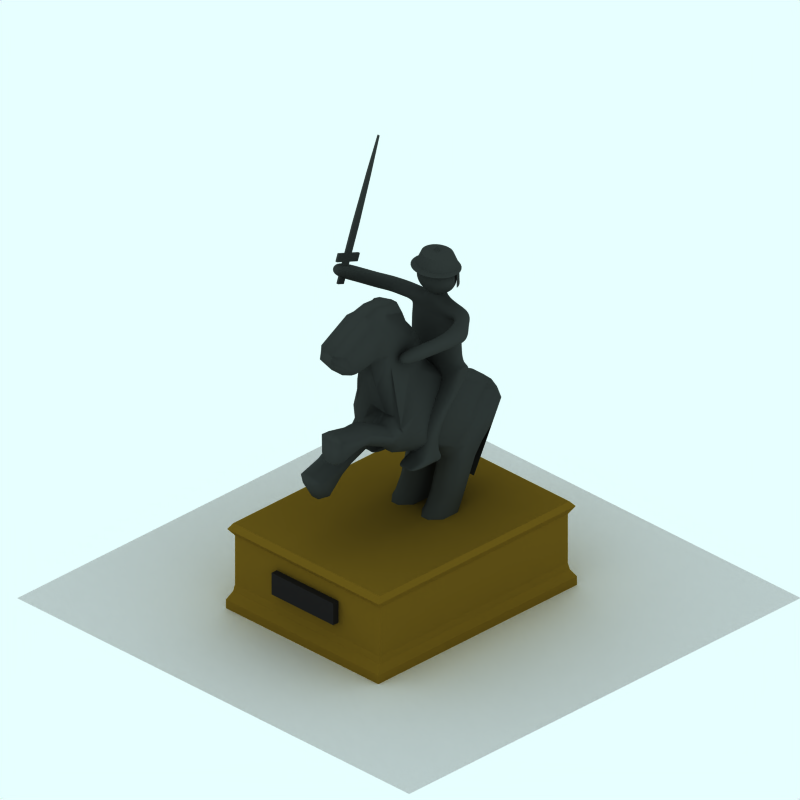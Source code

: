 # Source: horse-monument.blend  (saved by Blender 2.48.1; exported with 4.5.12 LTS)
import bpy
from mathutils import Matrix  # noqa: F401  (used for matrix-valued properties, if any)

bpy.ops.wm.read_factory_settings(use_empty=True)
scene = bpy.context.scene
scene.name = 'Scene'

# ---- collections
col_collection_1 = bpy.data.collections.new('Collection 1'); scene.collection.children.link(col_collection_1)
col_collection_2 = bpy.data.collections.new('Collection 2'); scene.collection.children.link(col_collection_2)
col_collection_2.hide_render = True
col_collection_2.hide_viewport = True
col_collection_3 = bpy.data.collections.new('Collection 3'); scene.collection.children.link(col_collection_3)

# ---- materials (node trees are filled in below, after node groups)
mat_maincolour1_001 = bpy.data.materials.new('MainColour1.001')
mat_maincolour1_001.alpha_threshold = 0.0
mat_maincolour1_001.preview_render_type = 'CUBE'
mat_maincolour1_001.diffuse_color = (0.2011, 0.2173, 0.2106, 1.0)
mat_maincolour1_001.specular_color = (1.0, 0.9999, 0.9999)
mat_maincolour1_001.roughness = 0.5
mat_maincolour1_001.line_color = (0.0, 0.0, 0.0, 1.0)
mat_material_004 = bpy.data.materials.new('Material.004')
mat_material_004.alpha_threshold = 0.0
mat_material_004.diffuse_color = (0.1249, 0.1217, 0.1217, 1.0)
mat_material_004.roughness = 0.5
mat_material_004.line_color = (0.0, 0.0, 0.0, 1.0)
mat_material = bpy.data.materials.new('Material')
mat_material.alpha_threshold = 0.0
mat_material.diffuse_color = (0.4307, 0.3313, 0.09209, 1.0)
mat_material.roughness = 0.5
mat_material.line_color = (0.0, 0.0, 0.0, 1.0)
mat_pavement = bpy.data.materials.new('Pavement')
mat_pavement.alpha_threshold = 0.0
mat_pavement.preview_render_type = 'CUBE'
mat_pavement.diffuse_color = (0.8111, 0.8031, 0.8031, 1.0)
mat_pavement.specular_color = (1.0, 0.9999, 0.9999)
mat_pavement.roughness = 0.5
mat_pavement.line_color = (0.0, 0.0, 0.0, 1.0)

# ---- material node trees

# ---- world
world_world = bpy.data.worlds.new('World'); scene.world = world_world
world_world.color = (0.9059, 1.0, 1.0)
world_world.use_sun_shadow = False
world_world.sun_shadow_jitter_overblur = 0.0
world_world.cycles.sampling_method = 'MANUAL'
world_world.cycles.sample_map_resolution = 256

# ---- cameras
cam_camera_001 = bpy.data.cameras.new('Camera.001')
cam_camera_001.type = 'ORTHO'
cam_camera_001.passepartout_alpha = 0.2
cam_camera_001.clip_end = 100.0
cam_camera_001.lens = 35.0
cam_camera_001.ortho_scale = 12.0
cam_camera_001.display_size = 5.91
cam_camera_001.show_passepartout = False
cam_camera_001.show_safe_areas = True
cam_camera_001.dof.focus_distance = 0.0
cam_camera_001.dof.aperture_fstop = 128.0

# ---- lights
light_lamp = bpy.data.lights.new('Lamp', 'SPOT')
light_lamp.transmission_factor = 0.0
light_lamp.energy = 8.0
light_lamp.shadow_buffer_clip_start = 0.5
light_lamp.shadow_soft_size = 1.0
light_lamp.shadow_maximum_resolution = 0.006
light_lamp.use_absolute_resolution = True
light_lamp.cycles.use_multiple_importance_sampling = False

# ---- meshes
me_cylinder = bpy.data.meshes.new('Cylinder')
me_cylinder.from_pydata([(0.211, 0.2452, 1.434), (0.2482, 0.2, 1.434), (0.2757, 0.1484, 1.434), (0.2927, 0.09241, 1.434), (0.2985, 0.03419, 1.434), (0.2927, -0.02404, 1.434), (0.2757, -0.08003, 1.434), (0.2482, -0.1316, 1.434), (0.211, -0.1769, 1.434), (0.1658, -0.214, 1.434), (0.1142, -0.2416, 1.434), (0.05823, -0.2585, 1.434), (-9.733e-08, -0.2643, 1.434), (-0.05823, -0.2585, 1.434), (-0.1142, -0.2416, 1.434), (-0.1658, -0.214, 1.434), (-0.211, -0.1769, 1.434), (-0.2482, -0.1316, 1.434), (-0.2757, -0.08003, 1.434), (-0.2927, -0.02404, 1.434), (-0.2985, 0.03419, 1.434), (-0.2927, 0.09241, 1.434), (-0.2757, 0.1484, 1.434), (-0.2482, 0.2, 1.434), (-0.211, 0.2452, 1.434), (-0.1658, 0.2824, 1.434), (-0.1142, 0.3099, 1.434), (-0.05823, 0.3269, 1.434), (4.791e-07, 0.3327, 1.434), (0.05823, 0.3269, 1.434), (0.1142, 0.3099, 1.434), (0.1658, 0.2824, 1.434), (0.159, 0.1932, 1.62), (0.187, 0.1591, 1.62), (0.2078, 0.1203, 1.62), (0.2206, 0.07807, 1.62), (0.2249, 0.03418, 1.62), (0.2206, -0.009696, 1.62), (0.2078, -0.05189, 1.62), (0.187, -0.09078, 1.62), (0.159, -0.1249, 1.62), (0.125, -0.1528, 1.62), (0.08607, -0.1736, 1.62), (0.04388, -0.1864, 1.62), (1.134e-07, -0.1907, 1.62), (-0.04388, -0.1864, 1.62), (-0.08607, -0.1736, 1.62), (-0.125, -0.1528, 1.62), (-0.159, -0.1249, 1.62), (-0.187, -0.09078, 1.62), (-0.2078, -0.05189, 1.62), (-0.2206, -0.009696, 1.62), (-0.2249, 0.03418, 1.62), (-0.2206, 0.07806, 1.62), (-0.2078, 0.1203, 1.62), (-0.187, 0.1591, 1.62), (-0.159, 0.1932, 1.62), (-0.125, 0.2212, 1.62), (-0.08608, 0.242, 1.62), (-0.04388, 0.2548, 1.62), (-1.733e-06, 0.2591, 1.62), (0.04388, 0.2548, 1.62), (0.08607, 0.242, 1.62), (0.125, 0.2212, 1.62), (0.211, 0.2537, 1.118), (0.2482, 0.2085, 1.118), (0.2757, 0.1569, 1.118), (0.2927, 0.1009, 1.118), (-0.2927, 0.1009, 1.118), (-0.2757, 0.1569, 1.118), (-0.2482, 0.2085, 1.118), (-0.211, 0.2537, 1.118), (-0.1658, 0.2908, 1.118), (-0.1142, 0.3184, 1.118), (-0.05823, 0.3354, 1.118), (4.791e-07, 0.3411, 1.118), (0.05823, 0.3354, 1.118), (0.1142, 0.3184, 1.118), (0.1658, 0.2908, 1.118), (0.0007892, 0.001873, 1.402), (0.1965, 0.2948, 1.402), (0.1356, 0.3273, 1.402), (0.06952, 0.3474, 1.402), (0.0007898, 0.3542, 1.402), (-0.06794, 0.3474, 1.402), (-0.134, 0.3273, 1.402), (-0.1949, 0.2948, 1.402), (-0.2483, 0.251, 1.402), (-0.2921, 0.1976, 1.402), (-0.3247, 0.1367, 1.402), (-0.3447, 0.0706, 1.402), (-0.3515, 0.001874, 1.402), (-0.3447, -0.06685, 1.402), (-0.3247, -0.1329, 1.402), (-0.2921, -0.1938, 1.402), (-0.2483, -0.2472, 1.402), (-0.1949, -0.291, 1.402), (-0.134, -0.3236, 1.402), (-0.06794, -0.3436, 1.402), (0.0007891, -0.3504, 1.402), (0.06952, -0.3436, 1.402), (0.1356, -0.3236, 1.402), (0.1965, -0.291, 1.402), (0.2499, -0.2472, 1.402), (0.2937, -0.1938, 1.402), (0.3263, -0.1329, 1.402), (0.3463, -0.06685, 1.402), (0.3531, 0.001873, 1.402), (0.3463, 0.0706, 1.402), (0.3263, 0.1367, 1.402), (0.2937, 0.1976, 1.402), (0.2499, 0.251, 1.402), (0.01778, 0.06789, 1.66), (0.01112, 0.07145, 1.66), (0.003888, 0.07364, 1.66), (-0.003627, 0.07438, 1.66), (-0.01114, 0.07364, 1.66), (-0.01837, 0.07145, 1.66), (-0.02503, 0.06789, 1.66), (-0.03087, 0.0631, 1.66), (-0.03566, 0.05726, 1.66), (-0.03922, 0.0506, 1.66), (-0.04141, 0.04338, 1.66), (-0.04215, 0.03586, 1.66), (-0.04141, 0.02834, 1.66), (-0.03922, 0.02112, 1.66), (-0.03566, 0.01446, 1.66), (-0.03087, 0.00862, 1.66), (-0.02503, 0.003829, 1.66), (-0.01837, 0.0002693, 1.66), (-0.01114, -0.001923, 1.66), (-0.003627, -0.002663, 1.66), (0.003889, -0.001923, 1.66), (0.01112, 0.0002694, 1.66), (0.01778, 0.003829, 1.66), (0.02361, 0.00862, 1.66), (0.0284, 0.01446, 1.66), (0.03196, 0.02112, 1.66), (0.03416, 0.02834, 1.66), (0.0349, 0.03586, 1.66), (0.03416, 0.04338, 1.66), (0.03196, 0.0506, 1.66), (0.0284, 0.05726, 1.66), (0.02361, 0.0631, 1.66), (0.0002543, 0.04066, 1.736), (0.001047, 0.03969, 1.736), (0.001636, 0.03859, 1.736), (0.001999, 0.03739, 1.736), (0.002121, 0.03615, 1.736), (0.001999, 0.03491, 1.736), (0.001636, 0.03371, 1.736), (0.001047, 0.03261, 1.736), (0.0002543, 0.03164, 1.736), (-0.0007115, 0.03085, 1.736), (-0.001813, 0.03026, 1.736), (-0.003009, 0.0299, 1.736), (-0.004252, 0.02978, 1.736), (-0.005496, 0.0299, 1.736), (-0.006691, 0.03026, 1.736), (-0.007793, 0.03085, 1.736), (-0.008759, 0.03164, 1.736), (-0.009552, 0.03261, 1.736), (-0.01014, 0.03371, 1.736), (-0.0105, 0.03491, 1.736), (-0.01063, 0.03615, 1.736), (-0.0105, 0.03739, 1.736), (-0.01014, 0.03859, 1.736), (-0.009552, 0.03969, 1.736), (-0.008759, 0.04066, 1.736), (-0.007793, 0.04145, 1.736), (-0.006691, 0.04204, 1.736), (-0.005496, 0.0424, 1.736), (-0.004252, 0.04252, 1.736), (-0.003009, 0.0424, 1.736), (-0.001813, 0.04204, 1.736), (-0.0007116, 0.04145, 1.736), (-0.004252, 0.03615, 1.736)], [], [(0, 32, 33, 1), (1, 33, 34, 2), (2, 34, 35, 3), (3, 35, 36, 4), (4, 36, 37, 5), (5, 37, 38, 6), (6, 38, 39, 7), (7, 39, 40, 8), (8, 40, 41, 9), (9, 41, 42, 10), (10, 42, 43, 11), (11, 43, 44, 12), (12, 44, 45, 13), (13, 45, 46, 14), (14, 46, 47, 15), (15, 47, 48, 16), (16, 48, 49, 17), (17, 49, 50, 18), (18, 50, 51, 19), (19, 51, 52, 20), (20, 52, 53, 21), (21, 53, 54, 22), (22, 54, 55, 23), (23, 55, 56, 24), (24, 56, 57, 25), (25, 57, 58, 26), (26, 58, 59, 27), (27, 59, 60, 28), (28, 60, 61, 29), (29, 61, 62, 30), (30, 62, 63, 31), (32, 0, 31, 63), (0, 1, 65, 64), (1, 2, 66, 65), (2, 3, 67, 66), (21, 22, 69, 68), (22, 23, 70, 69), (23, 24, 71, 70), (24, 25, 72, 71), (25, 26, 73, 72), (26, 27, 74, 73), (27, 28, 75, 74), (28, 29, 76, 75), (29, 30, 77, 76), (30, 31, 78, 77), (31, 0, 64, 78), (31, 0, 111, 80), (30, 31, 80, 81), (29, 30, 81, 82), (28, 29, 82, 83), (27, 28, 83, 84), (26, 27, 84, 85), (25, 26, 85, 86), (24, 25, 86, 87), (23, 24, 87, 88), (22, 23, 88, 89), (21, 22, 89, 90), (20, 21, 90, 91), (19, 20, 91, 92), (18, 19, 92, 93), (17, 18, 93, 94), (16, 17, 94, 95), (15, 16, 95, 96), (14, 15, 96, 97), (13, 14, 97, 98), (12, 13, 98, 99), (11, 12, 99, 100), (10, 11, 100, 101), (9, 10, 101, 102), (8, 9, 102, 103), (7, 8, 103, 104), (6, 7, 104, 105), (5, 6, 105, 106), (4, 5, 106, 107), (3, 4, 107, 108), (2, 3, 108, 109), (1, 2, 109, 110), (0, 1, 110, 111), (79, 111, 110), (79, 110, 109), (79, 109, 108), (79, 108, 107), (79, 107, 106), (79, 106, 105), (79, 105, 104), (79, 104, 103), (79, 103, 102), (79, 102, 101), (79, 101, 100), (79, 100, 99), (79, 99, 98), (79, 98, 97), (79, 97, 96), (79, 96, 95), (79, 95, 94), (79, 94, 93), (79, 93, 92), (79, 92, 91), (79, 91, 90), (79, 90, 89), (79, 89, 88), (79, 88, 87), (79, 87, 86), (79, 86, 85), (79, 85, 84), (79, 84, 83), (79, 83, 82), (79, 82, 81), (79, 81, 80), (80, 111, 79), (32, 63, 112, 143), (63, 62, 113, 112), (62, 61, 114, 113), (61, 60, 115, 114), (60, 59, 116, 115), (59, 58, 117, 116), (58, 57, 118, 117), (57, 56, 119, 118), (56, 55, 120, 119), (55, 54, 121, 120), (54, 53, 122, 121), (53, 52, 123, 122), (52, 51, 124, 123), (51, 50, 125, 124), (50, 49, 126, 125), (49, 48, 127, 126), (48, 47, 128, 127), (47, 46, 129, 128), (46, 45, 130, 129), (45, 44, 131, 130), (44, 43, 132, 131), (43, 42, 133, 132), (42, 41, 134, 133), (41, 40, 135, 134), (40, 39, 136, 135), (39, 38, 137, 136), (38, 37, 138, 137), (37, 36, 139, 138), (36, 35, 140, 139), (35, 34, 141, 140), (34, 33, 142, 141), (33, 32, 143, 142), (142, 143, 144, 145), (141, 142, 145, 146), (140, 141, 146, 147), (139, 140, 147, 148), (138, 139, 148, 149), (137, 138, 149, 150), (136, 137, 150, 151), (135, 136, 151, 152), (134, 135, 152, 153), (133, 134, 153, 154), (132, 133, 154, 155), (131, 132, 155, 156), (130, 131, 156, 157), (129, 130, 157, 158), (128, 129, 158, 159), (127, 128, 159, 160), (126, 127, 160, 161), (125, 126, 161, 162), (124, 125, 162, 163), (123, 124, 163, 164), (122, 123, 164, 165), (121, 122, 165, 166), (120, 121, 166, 167), (119, 120, 167, 168), (118, 119, 168, 169), (117, 118, 169, 170), (116, 117, 170, 171), (115, 116, 171, 172), (114, 115, 172, 173), (113, 114, 173, 174), (112, 113, 174, 175), (143, 112, 175, 144), (176, 145, 144), (176, 146, 145), (176, 147, 146), (176, 148, 147), (176, 149, 148), (176, 150, 149), (176, 151, 150), (176, 152, 151), (176, 153, 152), (176, 154, 153), (176, 155, 154), (176, 156, 155), (176, 157, 156), (176, 158, 157), (176, 159, 158), (176, 160, 159), (176, 161, 160), (176, 162, 161), (176, 163, 162), (176, 164, 163), (176, 165, 164), (176, 166, 165), (176, 167, 166), (176, 168, 167), (176, 169, 168), (176, 170, 169), (176, 171, 170), (176, 172, 171), (176, 173, 172), (176, 174, 173), (176, 175, 174), (176, 144, 175)])
me_cylinder.materials.append(mat_maincolour1_001)
me_cylinder.use_remesh_preserve_volume = False
me_cylinder.use_remesh_preserve_attributes = False
me_cylinder.use_mirror_vertex_groups = False
me_cylinder.update()
me_cube_001 = bpy.data.meshes.new('Cube.001')
me_cube_001.from_pydata([(0.03676, 0.1427, 3.382), (0.03676, -0.1427, 3.382), (-0.03676, -0.1427, 3.382), (-0.03676, 0.1427, 3.382), (0.03676, 0.08604, 4.308), (0.03676, -0.08604, 4.308), (-0.03676, -0.08604, 4.308), (-0.03676, 0.08604, 4.308), (-0.03676, 0.0113, 5.01), (-0.03676, -0.0113, 5.01), (0.03676, -0.0113, 5.01), (0.03676, 0.0113, 5.01), (-0.03676, 0.1427, 2.874), (-0.03676, -0.1427, 2.874), (0.03676, -0.1427, 2.874), (0.03676, 0.1427, 2.874), (0.03676, 0.1427, 2.725), (0.03676, -0.1427, 2.725), (-0.03676, -0.1427, 2.725), (-0.03676, 0.1427, 2.725), (-0.03676, 0.1427, 2.321), (-0.03676, -0.1427, 2.321), (0.03676, -0.1427, 2.321), (0.03676, 0.1427, 2.321), (-0.03676, 0.5489, 2.725), (0.03676, 0.5489, 2.725), (0.03676, 0.5489, 2.874), (-0.03676, 0.5489, 2.874), (-0.03676, -0.4812, 2.725), (0.03676, -0.4812, 2.725), (0.03676, -0.4812, 2.874), (-0.03676, -0.4812, 2.874)], [], [(0, 4, 5, 1), (1, 5, 6, 2), (2, 6, 7, 3), (4, 0, 3, 7), (4, 7, 8, 11), (7, 6, 9, 8), (6, 5, 10, 9), (5, 4, 11, 10), (11, 8, 9, 10), (2, 3, 12, 13), (3, 0, 15, 12), (0, 1, 14, 15), (1, 2, 13, 14), (15, 14, 17, 16), (13, 12, 19, 18), (18, 19, 20, 21), (19, 16, 23, 20), (16, 17, 22, 23), (17, 18, 21, 22), (23, 22, 21, 20), (19, 12, 27, 24), (16, 19, 24, 25), (15, 16, 25, 26), (12, 15, 26, 27), (27, 26, 25, 24), (17, 14, 30, 29), (18, 17, 29, 28), (13, 18, 28, 31), (14, 13, 31, 30), (30, 31, 28, 29)])
me_cube_001.materials.append(mat_maincolour1_001)
me_cube_001.use_remesh_preserve_volume = False
me_cube_001.use_remesh_preserve_attributes = False
me_cube_001.use_mirror_vertex_groups = False
me_cube_001.update()
me_cube_004 = bpy.data.meshes.new('Cube.004')
me_cube_004.from_pydata([(0.6538, 0.1863, 2.053), (0.6538, -0.1863, 2.053), (-0.6538, -0.1863, 2.053), (-0.6538, 0.1863, 2.053), (0.6538, 0.1863, 2.426), (0.6538, -0.1863, 2.426), (-0.6538, -0.1863, 2.426), (-0.6538, 0.1863, 2.426)], [], [(0, 1, 2, 3), (4, 7, 6, 5), (0, 4, 5, 1), (1, 5, 6, 2), (2, 6, 7, 3), (4, 0, 3, 7)])
me_cube_004.materials.append(mat_material_004)
me_cube_004.use_remesh_preserve_volume = False
me_cube_004.use_remesh_preserve_attributes = False
me_cube_004.use_mirror_vertex_groups = False
me_cube_004.update()
me_cube_003 = bpy.data.meshes.new('Cube.003')
me_cube_003.from_pydata([(-2.058, 1.0, -1.615), (-2.058, -1.0, -1.615), (2.155, -1.0, -1.615), (2.155, 1.0, -1.615), (-2.058, 1.0, 1.615), (-2.058, -1.0, 1.615), (2.155, -1.0, 1.615), (2.155, 1.0, 1.615), (2.065, -1.956, 1.555), (-1.967, -1.956, 1.555), (2.065, -1.956, -1.555), (-1.967, -1.956, -1.555), (-1.942, -2.753, -1.538), (2.039, -2.753, -1.538), (-1.942, -2.753, 1.538), (2.039, -2.753, 1.538), (2.039, -8.73, 1.538), (-1.942, -8.73, 1.538), (2.039, -8.73, -1.538), (-1.942, -8.73, -1.538), (-2.042, -9.606, -1.604), (2.139, -9.606, -1.604), (-2.042, -9.606, 1.604), (2.139, -9.606, 1.604), (2.062, -10.24, 1.553), (-1.964, -10.24, 1.553), (2.062, -10.24, -1.553), (-1.964, -10.24, -1.553)], [], [(0, 1, 2, 3), (4, 7, 6, 5), (0, 4, 5, 1), (2, 6, 7, 3), (4, 0, 3, 7), (6, 2, 10, 8), (1, 5, 9, 11), (5, 6, 8, 9), (2, 1, 11, 10), (10, 11, 12, 13), (9, 8, 15, 14), (11, 9, 14, 12), (8, 10, 13, 15), (15, 13, 18, 16), (12, 14, 17, 19), (14, 15, 16, 17), (13, 12, 19, 18), (18, 19, 20, 21), (17, 16, 23, 22), (19, 17, 22, 20), (16, 18, 21, 23), (23, 21, 26, 24), (20, 22, 25, 27), (22, 23, 24, 25), (21, 20, 27, 26), (27, 25, 24, 26)])
me_cube_003.materials.append(mat_material)
me_cube_003.use_remesh_preserve_volume = False
me_cube_003.use_remesh_preserve_attributes = False
me_cube_003.use_mirror_vertex_groups = False
me_cube_003.update()
me_plane = bpy.data.meshes.new('Plane')
me_plane.from_pydata([(4.25, 4.06, 0.0), (4.25, -4.25, 0.0), (-4.06, -4.25, 0.0), (-4.06, 4.06, 0.0), (1.48, -4.25, 0.0), (-1.29, -4.25, 0.0), (4.25, 1.29, 0.0), (4.25, -1.48, 0.0), (1.48, 4.06, 0.0), (-1.29, 4.06, 0.0), (-4.06, -1.48, 0.0), (-4.06, 2.149, 0.0), (-2.052, 2.149, 0.0), (-3.486, 2.149, 0.0), (-2.052, -2.484, 0.0), (-3.486, -2.484, 0.0)], [], [(9, 3, 11, 13), (8, 9, 13, 12), (0, 8, 12, 6), (13, 11, 10, 15), (6, 12, 14, 7), (15, 10, 2, 5), (14, 15, 5, 4), (7, 14, 4, 1), (12, 13, 15, 14)])
me_plane.materials.append(mat_pavement)
me_plane.use_remesh_preserve_volume = False
me_plane.use_remesh_preserve_attributes = False
me_plane.use_mirror_vertex_groups = False
me_plane.update()
me_cube_005 = bpy.data.meshes.new('Cube.005')
me_cube_005.from_pydata([(-3.329, 1.373, 0.06463), (-3.329, 1.373, -0.0508), (-3.535, 1.035, -0.0508), (-3.535, 1.035, 0.06463), (-3.511, 0.9667, 0.06463), (-3.511, 0.9667, -0.0508), (-3.336, 0.9033, -0.0508), (-3.336, 0.9033, 0.06463), (-3.152, 1.425, 0.1056), (-2.798, 1.302, 0.1376), (-2.817, 1.396, 0.03035), (-3.038, 1.48, 0.1551), (-2.798, 1.302, -0.1238), (-3.152, 1.425, -0.09172), (-3.038, 1.48, -0.1413), (-2.817, 1.396, -0.01652), (-3.248, 1.446, -0.0508), (-3.248, 1.446, 0.06463), (-3.095, 1.517, 0.06463), (-3.095, 1.517, -0.0508), (-2.989, 1.522, -0.02079), (-2.989, 1.522, 0.03462), (-2.932, 1.501, 0.006915), (-3.117, 1.095, -0.1283), (-3.455, 1.057, -0.1283), (-3.294, 1.321, -0.1283), (-2.867, 1.204, -0.1283), (-2.995, 1.126, -0.1283), (-3.131, 1.3, -0.1283), (-3.262, 0.9635, -0.1283), (-3.289, 0.947, -0.1283), (-3.317, 0.9571, -0.1283), (-3.117, 1.095, 0.1421), (-3.294, 1.321, 0.1421), (-3.455, 1.057, 0.1421), (-3.289, 0.947, 0.1421), (-3.262, 0.9635, 0.1421), (-3.317, 0.9571, 0.1421), (-2.867, 1.204, 0.1421), (-3.131, 1.3, 0.1421), (-2.995, 1.126, 0.1421), (-3.058, 1.02, 0.06463), (-3.234, 0.9135, 0.06463), (-3.234, 0.9135, -0.0508), (-3.058, 1.02, -0.0508), (-2.768, 1.231, 0.1524), (-2.916, 1.045, 0.1435), (-2.695, 0.6237, 0.2587), (-2.561, 0.9678, 0.1459), (-2.916, 1.045, -0.1297), (-2.768, 1.231, -0.1386), (-2.561, 0.9678, -0.1321), (-2.695, 0.6237, -0.2449), (-2.328, 1.099, -0.0508), (-2.328, 1.099, 0.06463), (-1.743, 1.099, 0.06463), (-1.743, 1.099, -0.0508), (-1.657, 1.022, 0.1595), (-1.888, 0.5812, 0.2588), (-1.735, 0.6455, 0.2668), (-1.55, 0.9677, 0.1492), (-1.888, 0.5812, -0.245), (-1.657, 1.022, -0.1456), (-1.55, 0.9677, -0.1354), (-1.735, 0.6455, -0.253), (-1.634, 1.074, -0.0508), (-1.634, 1.074, 0.06463), (-1.537, 1.025, 0.06463), (-1.537, 1.025, -0.0508), (-1.912, 0.4587, -0.2634), (-1.764, 0.5205, -0.2634), (-1.73, 0.1566, -0.2634), (-1.844, 0.1566, -0.2634), (-1.764, 0.5205, 0.2772), (-1.912, 0.4587, 0.2772), (-1.844, 0.1566, 0.2772), (-1.73, 0.1566, 0.2772), (-1.727, 0.04195, 0.2772), (-1.844, 0.04195, 0.2772), (-1.906, -0.1434, 0.2772), (-1.665, -0.1434, 0.2772), (-1.844, 0.04195, -0.2634), (-1.727, 0.04195, -0.2634), (-1.665, -0.1434, -0.2634), (-1.906, -0.1434, -0.2634), (-1.497, 0.9431, -0.04001), (-1.497, 0.9431, 0.05384), (-1.674, 0.6554, 0.1831), (-1.674, 0.6554, 0.1402), (-1.555, 0.7507, 0.1574), (-1.674, 0.6554, -0.1264), (-1.674, 0.6554, -0.1693), (-1.555, 0.7507, -0.1435), (-1.7, 0.5437, -0.186), (-1.7, 0.5437, -0.1156), (-1.672, 0.1548, -0.1156), (-1.672, 0.1548, -0.186), (-1.7, 0.5437, 0.1294), (-1.7, 0.5437, 0.1998), (-1.672, 0.1548, 0.1998), (-1.672, 0.1548, 0.1294), (-1.968, 0.4449, 0.1998), (-1.968, 0.4449, 0.1294), (-1.904, 0.1536, 0.1294), (-1.904, 0.1536, 0.1998), (-1.968, 0.4449, -0.1156), (-1.968, 0.4449, -0.186), (-1.904, 0.1536, -0.186), (-1.904, 0.1536, -0.1156), (-1.904, 0.04489, 0.1998), (-1.904, 0.04489, 0.1294), (-1.968, -0.1464, 0.1294), (-1.968, -0.1464, 0.1998), (-1.904, 0.04489, -0.1156), (-1.904, 0.04489, -0.186), (-1.968, -0.1464, -0.186), (-1.968, -0.1464, -0.1156), (-1.668, 0.04489, -0.186), (-1.668, 0.04489, -0.1156), (-1.604, -0.1464, -0.1156), (-1.604, -0.1464, -0.186), (-1.668, 0.04489, 0.1294), (-1.668, 0.04489, 0.1998), (-1.604, -0.1464, 0.1998), (-1.604, -0.1464, 0.1294), (-1.928, -0.2007, 0.1998), (-1.928, -0.2007, 0.1294), (-1.643, -0.2007, 0.1294), (-1.643, -0.2007, 0.1998), (-1.928, -0.2007, -0.1156), (-1.928, -0.2007, -0.186), (-1.643, -0.2007, -0.186), (-1.643, -0.2007, -0.1156), (-1.912, 0.4587, -0.03814), (-1.844, 0.1566, -0.03814), (-1.73, 0.1566, -0.03814), (-1.764, 0.5205, -0.03814), (-1.912, 0.4587, 0.05197), (-1.764, 0.5205, 0.05197), (-1.73, 0.1566, 0.05197), (-1.844, 0.1566, 0.05197), (-1.906, -0.1434, -0.03814), (-1.665, -0.1434, -0.03814), (-1.727, 0.04195, -0.03814), (-1.844, 0.04195, -0.03814), (-1.906, -0.1434, 0.05197), (-1.844, 0.04195, 0.05197), (-1.727, 0.04195, 0.05197), (-1.665, -0.1434, 0.05197), (-2.479, 1.198, 0.006915), (-2.433, 1.131, 0.05315), (-2.433, 1.131, -0.03932), (-2.745, 1.334, -0.085), (-2.755, 1.355, -0.07123), (-2.694, 1.314, -0.085), (-2.745, 1.334, 0.09883), (-2.694, 1.314, 0.09883), (-2.755, 1.355, 0.08506), (-2.817, 0.713, 0.006915), (-2.956, 0.9005, 0.05794), (-2.956, 0.9005, -0.04411), (-2.716, 0.5481, -0.1752), (-2.716, 0.5481, -0.1268), (-2.803, 0.6905, -0.1455), (-2.728, 0.6896, 0.1406), (-2.728, 0.6896, 0.189), (-2.803, 0.6905, 0.1594), (-2.428, 0.6538, -0.2336), (-2.328, 1.043, -0.1392), (-1.809, 1.043, -0.1392), (-2.024, 0.556, -0.2525), (-2.362, 0.556, -0.2525), (-1.885, 0.7787, -0.1902), (-2.543, 0.556, -0.2525), (-2.599, 0.556, -0.2525), (-2.443, 0.8203, -0.1821), (-2.428, 0.6538, 0.2474), (-1.809, 1.043, 0.153), (-2.328, 1.043, 0.153), (-2.662, 0.5926, 0.2663), (-2.634, 0.5439, 0.2663), (-2.443, 0.8203, 0.1959), (-2.362, 0.556, 0.2663), (-2.024, 0.556, 0.2663), (-1.885, 0.7787, 0.204), (-2.543, 0.4993, 0.006915), (-2.726, 0.5895, 0.006915), (-2.428, 0.4993, 0.006915), (-2.143, 0.4993, 0.006915), (-2.143, 0.4993, 0.1998), (-2.626, 0.4163, 0.1998), (-2.626, 0.4163, 0.1312), (-2.143, 0.4993, 0.1299), (-2.143, 0.4993, -0.116), (-2.428, 0.4993, -0.1174), (-2.428, 0.4993, -0.186), (-2.143, 0.4993, -0.186), (-2.499, 0.4435, -0.186), (-2.499, 0.4435, -0.1178), (-2.681, 0.1982, -0.1178), (-2.681, 0.1982, -0.186), (-2.71, 0.4493, 0.1317), (-2.71, 0.4493, 0.1998), (-2.969, 0.4298, 0.1998), (-2.969, 0.4298, 0.1317), (-2.768, 0.548, 0.05577), (-2.741, 0.4998, 0.05493), (-2.997, 0.4812, 0.05467), (-3.031, 0.541, 0.05603), (-2.558, 0.442, -0.0411), (-2.613, 0.442, -0.04194), (-2.791, 0.2632, -0.0422), (-2.731, 0.2287, -0.04084), (-2.741, 0.4998, 0.2772), (-2.768, 0.548, 0.2772), (-3.031, 0.541, 0.2772), (-2.997, 0.4812, 0.2772), (-2.613, 0.442, -0.2634), (-2.558, 0.442, -0.2634), (-2.731, 0.2287, -0.2634), (-2.791, 0.2632, -0.2634), (-2.673, 0.4435, -0.1201), (-2.673, 0.4435, -0.186), (-2.842, 0.2912, -0.186), (-2.842, 0.2912, -0.1201), (-2.797, 0.6, 0.1998), (-2.797, 0.6, 0.1339), (-3.062, 0.5909, 0.1339), (-3.062, 0.5909, 0.1998), (-3.158, 0.5351, 0.1998), (-3.158, 0.5351, 0.1339), (-3.344, 0.479, 0.1339), (-3.344, 0.479, 0.1998), (-2.898, 0.1945, -0.1201), (-2.898, 0.1945, -0.186), (-3.031, 0.05337, -0.186), (-3.031, 0.05337, -0.1201), (-2.848, 0.164, -0.2634), (-2.789, 0.1295, -0.2634), (-2.844, -0.05272, -0.2634), (-2.979, 0.02507, -0.2634), (-3.096, 0.4239, 0.2772), (-3.131, 0.4837, 0.2772), (-3.313, 0.4285, 0.2772), (-3.235, 0.2937, 0.2772), (-2.789, 0.1295, -0.04084), (-2.848, 0.164, -0.0422), (-2.979, 0.02507, -0.04194), (-2.844, -0.05272, -0.0411), (-3.131, 0.4837, 0.05603), (-3.096, 0.4239, 0.05467), (-3.235, 0.2937, 0.05493), (-3.313, 0.4285, 0.05577), (-3.065, 0.374, 0.1317), (-3.065, 0.374, 0.1998), (-3.207, 0.2417, 0.1998), (-3.207, 0.2417, 0.1317), (-2.737, 0.1015, -0.186), (-2.737, 0.1015, -0.1178), (-2.793, -0.08361, -0.1178), (-2.793, -0.08361, -0.186), (-3.277, 0.2522, 0.1998), (-3.37, 0.4127, 0.1998), (-3.37, 0.4127, 0.1335), (-3.277, 0.2522, 0.1321), (-2.86, -0.1098, -0.1183), (-3.02, -0.0171, -0.1197), (-3.02, -0.0171, -0.186), (-2.86, -0.1098, -0.186), (-3.218, 1.371, 0.1034), (-3.218, 1.371, -0.08953), (-2.803, 1.384, 0.006915), (-2.948, 0.8577, -0.09483), (-2.948, 0.8577, 0.1087), (-2.712, 0.6315, 0.2331), (-2.561, 1.067, 0.1245), (-2.561, 1.067, -0.1107), (-2.657, 0.5328, -0.2193), (-1.76, 0.999, 0.1343), (-1.76, 0.999, -0.1205), (-1.966, 0.513, 0.2385), (-1.966, 0.513, -0.2247), (-2.755, 0.5775, -0.05994), (-2.722, 0.7386, 0.07377), (-2.46, 0.5479, -0.2247), (-2.6, 0.4679, 0.2385), (-2.493, 0.4706, -0.05547), (-2.493, 0.4706, 0.0693), (-1.545, 0.3407, 0.1574), (-1.545, 0.3407, -0.1435), (-1.497, 0.3431, 0.05384), (-1.497, 0.3431, -0.04001)], [], [(0, 1, 2, 3), (4, 5, 6, 7), (8, 9, 10, 11), (12, 13, 14, 15), (16, 17, 18, 19), (20, 21, 22), (23, 24, 25), (26, 27, 28), (29, 30, 31), (32, 33, 34), (35, 36, 37), (38, 39, 40), (41, 42, 43, 44), (45, 46, 47, 48), (49, 50, 51, 52), (53, 54, 55, 56), (57, 58, 59, 60), (61, 62, 63, 64), (65, 66, 67, 68), (69, 70, 71, 72), (73, 74, 75, 76), (77, 78, 79, 80), (81, 82, 83, 84), (87, 88, 89), (90, 91, 92), (93, 94, 95, 96), (97, 98, 99, 100), (101, 102, 103, 104), (105, 106, 107, 108), (109, 110, 111, 112), (113, 114, 115, 116), (117, 118, 119, 120), (121, 122, 123, 124), (125, 126, 127, 128), (129, 130, 131, 132), (133, 134, 135, 136), (137, 138, 139, 140), (141, 142, 143, 144), (145, 146, 147, 148), (149, 150, 151), (152, 153, 154), (155, 156, 157), (158, 159, 160), (161, 162, 163), (164, 165, 166), (167, 168, 169), (170, 171, 172), (173, 174, 175), (176, 177, 178), (179, 180, 181), (182, 183, 184), (189, 190, 191, 192), (193, 194, 195, 196), (197, 198, 199, 200), (201, 202, 203, 204), (205, 206, 207, 208), (209, 210, 211, 212), (213, 214, 215, 216), (217, 218, 219, 220), (221, 222, 223, 224), (225, 226, 227, 228), (229, 230, 231, 232), (233, 234, 235, 236), (237, 238, 239, 240), (241, 242, 243, 244), (245, 246, 247, 248), (249, 250, 251, 252), (253, 254, 255, 256), (257, 258, 259, 260), (261, 262, 263, 264), (265, 266, 267, 268), (1, 0, 17, 16), (2, 1, 25, 24), (2, 5, 4, 3), (33, 0, 3, 34), (6, 5, 31, 30), (6, 43, 42, 7), (4, 7, 35, 37), (8, 39, 38, 9), (9, 155, 157, 10), (10, 22, 21, 11), (8, 11, 18, 17), (12, 26, 28, 13), (13, 16, 19, 14), (14, 20, 22, 15), (12, 15, 153, 152), (19, 18, 21, 20), (23, 29, 31, 24), (23, 25, 28, 27), (26, 50, 49, 27), (30, 29, 44, 43), (32, 40, 39, 33), (32, 34, 37, 36), (35, 42, 41, 36), (40, 46, 45, 38), (41, 44, 160, 159), (46, 166, 165, 47), (47, 179, 181, 48), (45, 48, 156, 155), (50, 152, 154, 51), (51, 175, 174, 52), (49, 52, 161, 163), (53, 151, 150, 54), (54, 178, 177, 55), (55, 66, 65, 56), (53, 56, 169, 168), (57, 184, 183, 58), (58, 74, 73, 59), (59, 87, 89, 60), (57, 60, 67, 66), (61, 170, 172, 62), (62, 65, 68, 63), (63, 92, 91, 64), (61, 64, 70, 69), (67, 86, 85, 68), (70, 93, 96, 71), (71, 82, 81, 72), (69, 72, 107, 106), (74, 101, 104, 75), (75, 78, 77, 76), (73, 76, 99, 98), (78, 109, 112, 79), (79, 125, 128, 80), (77, 80, 123, 122), (82, 117, 120, 83), (83, 131, 130, 84), (81, 84, 115, 114), (87, 98, 97, 88), (90, 94, 93, 91), (94, 136, 135, 95), (95, 118, 117, 96), (99, 122, 121, 100), (100, 139, 138, 97), (101, 189, 192, 102), (102, 137, 140, 103), (103, 110, 109, 104), (106, 105, 193, 196), (107, 114, 113, 108), (105, 108, 134, 133), (110, 146, 145, 111), (111, 126, 125, 112), (116, 115, 130, 129), (116, 141, 144, 113), (118, 143, 142, 119), (119, 132, 131, 120), (123, 128, 127, 124), (121, 124, 148, 147), (126, 145, 148, 127), (129, 132, 142, 141), (134, 144, 143, 135), (139, 147, 146, 140), (149, 157, 156, 150), (149, 151, 154, 153), (158, 164, 166, 159), (160, 163, 162, 158), (161, 222, 221, 162), (164, 226, 225, 165), (167, 173, 175, 168), (167, 169, 172, 171), (170, 196, 195, 171), (173, 218, 217, 174), (177, 176, 182, 184), (178, 181, 180, 176), (179, 214, 213, 180), (182, 190, 189, 183), (186, 210, 209, 185), (185, 206, 205, 186), (187, 194, 193, 188), (188, 192, 191, 187), (190, 202, 201, 191), (195, 194, 198, 197), (198, 209, 212, 199), (199, 258, 257, 200), (197, 200, 219, 218), (202, 213, 216, 203), (203, 254, 253, 204), (201, 204, 207, 206), (207, 250, 249, 208), (205, 208, 227, 226), (210, 221, 224, 211), (211, 246, 245, 212), (214, 225, 228, 215), (215, 242, 241, 216), (219, 238, 237, 220), (217, 220, 223, 222), (223, 234, 233, 224), (227, 230, 229, 228), (230, 249, 252, 231), (231, 263, 262, 232), (229, 232, 243, 242), (234, 237, 240, 235), (235, 267, 266, 236), (233, 236, 247, 246), (238, 257, 260, 239), (239, 268, 267, 240), (243, 262, 261, 244), (244, 255, 254, 241), (247, 266, 265, 248), (245, 248, 259, 258), (250, 253, 256, 251), (251, 264, 263, 252), (255, 261, 264, 256), (259, 265, 268, 260), (17, 0, 269), (269, 0, 33), (8, 269, 39), (8, 17, 269), (33, 39, 269), (16, 270, 1), (25, 1, 270), (13, 28, 270), (13, 270, 16), (28, 25, 270), (2, 24, 31, 5), (3, 4, 37, 34), (6, 30, 43), (7, 42, 35), (9, 38, 45, 155), (10, 157, 271), (22, 10, 271), (22, 271, 15), (15, 271, 153), (157, 149, 271), (153, 271, 149), (11, 21, 18), (12, 152, 50, 26), (14, 19, 20), (27, 49, 272), (160, 44, 272), (163, 272, 49), (160, 272, 163), (46, 40, 273), (159, 273, 41), (166, 46, 273), (159, 166, 273), (165, 274, 47), (179, 47, 274), (165, 225, 274), (179, 274, 214), (214, 274, 225), (181, 275, 48), (48, 275, 156), (54, 150, 275), (178, 54, 275), (156, 275, 150), (178, 275, 181), (51, 154, 276), (51, 276, 175), (53, 276, 151), (53, 168, 276), (154, 151, 276), (175, 276, 168), (52, 174, 277), (161, 52, 277), (161, 277, 222), (217, 277, 174), (217, 222, 277), (177, 278, 55), (55, 278, 66), (184, 57, 278), (57, 66, 278), (177, 184, 278), (56, 65, 279), (56, 279, 169), (62, 172, 279), (62, 279, 65), (172, 169, 279), (183, 280, 58), (58, 280, 74), (101, 74, 280), (101, 280, 189), (183, 189, 280), (59, 73, 98, 87), (60, 89, 86, 67), (61, 281, 170), (61, 69, 281), (106, 281, 69), (106, 196, 281), (196, 170, 281), (63, 68, 85, 92), (64, 91, 93, 70), (71, 96, 117, 82), (72, 81, 114, 107), (75, 104, 109, 78), (76, 77, 122, 99), (79, 112, 125), (80, 128, 123), (83, 120, 131), (84, 130, 115), (95, 135, 143, 118), (100, 121, 147, 139), (102, 192, 188, 137), (103, 140, 146, 110), (105, 133, 188, 193), (108, 113, 144, 134), (111, 145, 126), (116, 129, 141), (119, 142, 132), (124, 127, 148), (162, 282, 158), (162, 221, 282), (186, 282, 210), (210, 282, 221), (158, 283, 164), (164, 283, 226), (186, 205, 283), (226, 283, 205), (167, 284, 173), (167, 171, 284), (195, 284, 171), (218, 173, 284), (195, 197, 284), (218, 284, 197), (182, 176, 285), (180, 285, 176), (180, 213, 285), (182, 285, 190), (190, 285, 202), (213, 202, 285), (185, 209, 286), (185, 286, 187), (194, 187, 286), (198, 194, 286), (209, 198, 286), (185, 187, 287), (185, 287, 206), (191, 287, 187), (201, 287, 191), (201, 206, 287), (199, 212, 245, 258), (200, 257, 238, 219), (203, 216, 241, 254), (204, 253, 250, 207), (208, 249, 230, 227), (211, 224, 233, 246), (215, 228, 229, 242), (220, 237, 234, 223), (231, 252, 263), (232, 262, 243), (235, 240, 267), (236, 266, 247), (239, 260, 268), (244, 261, 255), (248, 265, 259), (251, 256, 264), (133, 136, 138, 137), (133, 137, 188), (282, 186, 283), (282, 283, 158), (32, 36, 41), (23, 44, 29), (32, 41, 40), (40, 41, 273), (23, 27, 44), (27, 272, 44), (94, 97, 138, 136), (88, 97, 94, 90), (88, 90, 92, 89), (89, 92, 289, 288), (86, 89, 288, 290), (92, 85, 291, 289), (85, 86, 290, 291), (291, 290, 288, 289)])
me_cube_005.polygons.foreach_set('use_smooth', [True] * 363)
me_cube_005.polygons.foreach_set('material_index', [1, 0, 0, 0, 0, 0, 0, 0, 0, 0, 0, 0, 0, 0, 0, 0, 0, 0, 0, 0, 0, 1, 1, 0, 0, 0, 0, 0, 0, 1, 1, 1, 1, 1, 1, 0, 0, 1, 1, 0, 0, 0, 0, 0, 0, 0, 0, 0, 0, 0, 0, 0, 0, 0, 0, 0, 0, 0, 0, 0, 0, 1, 1, 1, 1, 1, 1, 1, 1, 1, 1, 1, 0, 0, 0, 0, 0, 0, 0, 0, 0, 0, 0, 0, 0, 0, 0, 0, 0, 0, 0, 0, 0, 0, 0, 0, 0, 0, 0, 0, 0, 0, 0, 0, 0, 0, 0, 0, 0, 0, 0, 0, 0, 0, 0, 0, 0, 0, 0, 0, 0, 1, 1, 1, 1, 1, 1, 0, 0, 0, 0, 0, 0, 0, 0, 0, 0, 0, 0, 1, 1, 1, 1, 1, 1, 1, 1, 1, 1, 0, 0, 0, 0, 0, 0, 0, 0, 0, 0, 0, 0, 0, 0, 0, 0, 0, 0, 0, 0, 0, 0, 0, 0, 0, 0, 0, 0, 0, 0, 0, 0, 0, 0, 0, 0, 0, 0, 1, 1, 1, 1, 1, 1, 1, 1, 1, 1, 1, 1, 1, 1, 1, 1, 0, 0, 0, 0, 0, 0, 0, 0, 0, 0, 0, 0, 0, 0, 0, 0, 0, 0, 0, 0, 0, 0, 0, 0, 0, 0, 0, 0, 0, 0, 0, 0, 0, 0, 0, 0, 0, 0, 0, 0, 0, 0, 0, 0, 0, 0, 0, 0, 0, 0, 0, 0, 0, 0, 0, 0, 0, 0, 0, 0, 0, 0, 0, 0, 0, 0, 0, 0, 0, 0, 0, 0, 0, 0, 0, 0, 0, 0, 0, 0, 0, 0, 1, 1, 1, 1, 0, 0, 0, 0, 0, 0, 1, 1, 1, 1, 0, 0, 0, 0, 0, 0, 0, 0, 0, 0, 0, 0, 0, 0, 0, 0, 0, 0, 0, 0, 0, 0, 0, 0, 0, 0, 0, 0, 0, 0, 0, 0, 0, 0, 0, 0, 0, 0, 1, 1, 1, 1, 1, 1, 1, 1, 0, 0, 0, 0, 0, 0, 0, 0, 0, 0, 0, 0, 0, 2, 2, 2, 2, 2])
me_cube_005.materials.append(mat_maincolour1_001)
me_cube_005.materials.append(mat_maincolour1_001)
me_cube_005.materials.append(mat_maincolour1_001)
me_cube_005.use_remesh_preserve_volume = False
me_cube_005.use_remesh_preserve_attributes = False
me_cube_005.use_mirror_vertex_groups = False
me_cube_005.update()
me_cube = bpy.data.meshes.new('Cube')
me_cube.from_pydata([(1.0, -2.971, -2.773), (1.0, -7.971, -2.773), (-1.0, -7.971, -2.773), (-1.0, -2.971, -2.773), (1.0, -2.971, -1.343), (1.0, -4.971, -1.343), (-1.0, -4.971, -1.343), (-1.0, -2.971, -1.343), (-1.0, -2.971, 1.227), (-1.0, -4.971, 1.227), (1.0, -4.971, 1.227), (1.0, -2.971, 1.227), (1.0, -1.294, 4.224), (1.0, -3.294, 4.224), (-1.0, -3.294, 4.224), (-1.0, -1.294, 4.224), (-1.0, 1.0, 7.0), (-1.0, -1.0, 7.0), (1.0, -1.0, 7.0), (1.0, 1.0, 7.0), (-0.87, 0.9535, 9.0), (-0.87, -0.9535, 9.0), (-0.8604, -0.9535, 9.0), (-0.8604, 0.9535, 9.0), (4.999, -1.0, 9.0), (4.999, 1.0, 9.0), (3.0, 1.0, 7.0), (3.0, -1.0, 7.0), (5.0, -1.0, 7.0), (5.0, 1.0, 7.0), (5.0, 1.0, 9.0), (5.0, -1.0, 9.0), (5.0, -1.294, 4.224), (5.0, -3.294, 4.224), (3.0, -3.294, 4.224), (3.0, -1.294, 4.224), (3.0, -2.971, 1.227), (3.0, -4.971, 1.227), (5.0, -4.971, 1.227), (5.0, -2.971, 1.227), (5.0, -2.971, -1.343), (5.0, -4.971, -1.343), (3.0, -4.971, -1.343), (3.0, -2.971, -1.343), (3.0, -2.971, -2.773), (3.0, -7.971, -2.773), (5.0, -7.971, -2.773), (5.0, -2.971, -2.773), (4.585, 1.563, 10.37), (4.585, -1.563, 10.37), (-0.5852, -1.563, 10.37), (-0.5852, 1.563, 10.37), (-0.535, 1.563, 14.22), (-0.535, -1.563, 14.22), (4.535, -1.563, 14.22), (4.535, 1.563, 14.22), (4.496, 1.0, 15.39), (4.496, -1.0, 15.39), (-0.496, -1.0, 15.39), (-0.496, 1.0, 15.39), (1.363, 1.0, 17.0), (1.363, -1.0, 17.0), (2.637, -1.0, 17.0), (2.637, 1.0, 17.0), (2.606, 1.0, 19.0), (2.606, -1.0, 19.0), (1.394, -1.0, 19.0), (1.394, 1.0, 19.0), (5.0, 1.0, 17.0), (5.0, -1.0, 17.0), (5.0, -1.0, 15.0), (5.0, 1.0, 15.0), (5.883, -0.5819, 15.0), (5.117, -2.503, 13.9), (5.117, -3.047, 15.78), (5.883, -0.5819, 17.0), (6.899, -2.139, 16.19), (6.133, -3.767, 15.45), (6.133, -3.222, 13.57), (6.899, -1.595, 14.31), (-1.0, -1.0, 17.0), (-1.0, 1.0, 17.0), (-1.0, 1.0, 15.0), (-1.0, -1.0, 15.0), (-2.119, -2.283, 16.21), (-1.595, 0.5818, 15.0), (-1.595, 0.5818, 17.0), (-2.119, -1.487, 17.94), (-3.336, -0.9861, 17.58), (-2.745, -0.3518, 17.12), (-2.745, -1.148, 15.39), (-3.336, -1.782, 15.85), (2.017, 1.824, 20.22), (3.337, 0.8158, 18.8), (1.513, 0.8158, 17.92), (0.3851, 0.8158, 20.22), (1.513, 0.8158, 22.53), (3.337, 0.8158, 21.65), (2.521, -0.8158, 17.92), (0.6967, -0.8158, 18.8), (0.6967, -0.8158, 21.65), (2.521, -0.8158, 22.53), (3.648, -0.8158, 20.22), (2.017, -1.824, 20.22), (2.793, 1.552, 19.39), (1.72, 1.552, 18.87), (2.496, 0.959, 18.03), (2.793, 1.552, 21.06), (3.568, 0.959, 20.22), (1.058, 1.552, 20.22), (0.7613, 0.959, 18.87), (1.72, 1.552, 21.58), (0.7613, 0.959, 21.58), (2.496, 0.959, 22.41), (3.752, 8.851e-07, 21.06), (3.752, 8.465e-07, 19.39), (3.089, 8.153e-07, 18.03), (2.017, 8.034e-07, 17.52), (0.9445, 8.153e-07, 18.03), (0.2818, 8.465e-07, 19.39), (0.2818, 8.851e-07, 21.06), (0.9445, 9.164e-07, 22.41), (2.017, 9.283e-07, 22.93), (3.089, 9.164e-07, 22.41), (3.272, -0.959, 18.87), (1.537, -0.959, 18.03), (0.4649, -0.959, 20.22), (1.537, -0.959, 22.41), (3.272, -0.959, 21.58), (2.976, -1.552, 20.22), (2.313, -1.552, 18.87), (1.241, -1.552, 19.39), (1.241, -1.552, 21.06), (2.313, -1.552, 21.58), (1.0, -3.971, -2.773), (9.497e-08, -2.971, -2.773), (-1.434e-07, -7.971, -2.773), (-1.0, -3.971, -2.773), (3.0, -3.971, -2.773), (4.0, -2.971, -2.773), (5.0, -3.971, -2.773), (4.0, -7.971, -2.773), (-2.424e-08, -3.971, -2.773), (4.0, -3.971, -2.773), (5.171, -5.267, 12.63), (5.171, -5.811, 14.51), (4.155, -5.091, 14.84), (4.155, -4.547, 12.96), (3.052, -6.89, 11.89), (3.052, -7.435, 13.77), (4.069, -8.155, 13.44), (4.069, -7.61, 11.56), (-4.137, -4.269, 17.65), (-4.137, -3.473, 19.39), (-2.919, -3.974, 19.75), (-2.919, -4.771, 18.02), (-3.186, -7.525, 20.01), (-3.186, -6.729, 21.75), (-4.403, -6.228, 21.38), (-4.403, -7.024, 19.65)], [], [(7, 6, 9, 8), (6, 5, 10, 9), (4, 7, 8, 11), (5, 4, 11, 10), (10, 11, 12, 13), (11, 8, 15, 12), (9, 10, 13, 14), (8, 9, 14, 15), (15, 14, 17, 16), (14, 13, 18, 17), (12, 15, 16, 19), (13, 12, 19, 18), (19, 16, 23, 20), (17, 18, 21, 22), (16, 17, 22, 23), (20, 23, 22, 21), (21, 18, 27, 24), (19, 20, 25, 26), (18, 19, 26, 27), (26, 25, 30, 29), (25, 24, 31, 30), (24, 27, 28, 31), (28, 29, 30, 31), (28, 27, 34, 33), (29, 28, 33, 32), (26, 29, 32, 35), (27, 26, 35, 34), (34, 35, 36, 37), (35, 32, 39, 36), (32, 33, 38, 39), (33, 34, 37, 38), (38, 37, 42, 41), (39, 38, 41, 40), (36, 39, 40, 43), (37, 36, 43, 42), (25, 20, 51, 48), (24, 25, 48, 49), (21, 24, 49, 50), (20, 21, 50, 51), (51, 50, 53, 52), (50, 49, 54, 53), (49, 48, 55, 54), (48, 51, 52, 55), (55, 52, 59, 56), (54, 55, 56, 57), (53, 54, 57, 58), (52, 53, 58, 59), (58, 57, 62, 61), (56, 59, 60, 63), (63, 60, 67, 64), (62, 63, 64, 65), (61, 62, 65, 66), (60, 61, 66, 67), (67, 66, 65, 64), (63, 62, 69, 68), (56, 63, 68, 71), (62, 57, 70, 69), (57, 56, 71, 70), (70, 71, 72, 73), (69, 70, 73, 74), (71, 68, 75, 72), (68, 69, 74, 75), (72, 75, 76, 79), (73, 72, 79, 78), (60, 59, 82, 81), (61, 60, 81, 80), (58, 61, 80, 83), (59, 58, 83, 82), (82, 83, 84, 85), (83, 80, 87, 84), (80, 81, 86, 87), (81, 82, 85, 86), (86, 85, 90, 89), (85, 84, 91, 90), (106, 104, 93), (104, 106, 105), (94, 105, 106), (105, 92, 104), (108, 93, 104), (104, 107, 108), (97, 108, 107), (107, 104, 92), (110, 105, 94), (105, 110, 109), (95, 109, 110), (109, 92, 105), (112, 109, 95), (109, 112, 111), (96, 111, 112), (111, 92, 109), (113, 111, 96), (111, 113, 107), (97, 107, 113), (107, 92, 111), (115, 93, 108), (108, 114, 115), (102, 115, 114), (114, 108, 97), (117, 94, 106), (106, 116, 117), (98, 117, 116), (116, 106, 93), (119, 95, 110), (110, 118, 119), (99, 119, 118), (118, 110, 94), (121, 96, 112), (112, 120, 121), (100, 121, 120), (120, 112, 95), (123, 97, 113), (113, 122, 123), (101, 123, 122), (122, 113, 96), (124, 115, 102), (115, 124, 116), (98, 116, 124), (116, 93, 115), (125, 117, 98), (117, 125, 118), (99, 118, 125), (118, 94, 117), (126, 119, 99), (119, 126, 120), (100, 120, 126), (120, 95, 119), (127, 121, 100), (121, 127, 122), (101, 122, 127), (122, 96, 121), (128, 123, 101), (123, 128, 114), (102, 114, 128), (114, 97, 123), (130, 98, 124), (124, 129, 130), (103, 130, 129), (129, 124, 102), (131, 99, 125), (125, 130, 131), (103, 131, 130), (130, 125, 98), (132, 100, 126), (126, 131, 132), (103, 132, 131), (131, 126, 99), (133, 101, 127), (127, 132, 133), (103, 133, 132), (132, 127, 100), (129, 102, 128), (128, 133, 129), (103, 129, 133), (133, 128, 101), (89, 90, 91, 88), (76, 77, 78, 79), (134, 1, 136, 142), (0, 134, 142, 135), (142, 136, 2, 137), (135, 142, 137, 3), (134, 4, 5), (1, 134, 5), (134, 0, 4), (136, 5, 6), (2, 136, 6), (136, 1, 5), (137, 6, 7), (3, 137, 7), (137, 2, 6), (135, 7, 4), (0, 135, 4), (135, 3, 7), (138, 42, 43), (44, 138, 43), (138, 45, 42), (139, 43, 40), (47, 139, 40), (139, 44, 43), (140, 40, 41), (46, 140, 41), (140, 47, 40), (141, 41, 42), (45, 141, 42), (141, 46, 41), (138, 44, 139, 143), (45, 138, 143, 141), (143, 139, 47, 140), (141, 143, 140, 46), (86, 89, 88, 87), (74, 77, 76, 75), (78, 77, 145, 144), (73, 78, 144, 147), (77, 74, 146, 145), (74, 73, 147, 146), (146, 147, 148, 149), (145, 146, 149, 150), (147, 144, 151, 148), (144, 145, 150, 151), (149, 148, 151, 150), (91, 84, 155, 152), (88, 91, 152, 153), (87, 88, 153, 154), (84, 87, 154, 155), (155, 154, 157, 156), (154, 153, 158, 157), (153, 152, 159, 158), (152, 155, 156, 159), (156, 157, 158, 159)])
me_cube.polygons.foreach_set('use_smooth', [True] * 208)
me_cube.materials.append(mat_maincolour1_001)
me_cube.use_remesh_preserve_volume = False
me_cube.use_remesh_preserve_attributes = False
me_cube.use_mirror_vertex_groups = False
me_cube.update()
me_sphere = bpy.data.meshes.new('Sphere')
me_sphere.from_pydata([(-1.333e-06, 1.25e-06, 31.62), (-22.88, 16.62, 14.14), (8.74, 26.9, 14.14), (28.28, 4.856e-07, 14.14), (-8.74, 26.9, -14.14), (22.88, 16.62, -14.14), (-28.28, -7.508e-07, -14.14), (1.432e-06, -1.515e-06, -31.62), (-13.45, 9.772, 26.9), (5.137, 15.81, 26.9), (-8.313, 25.58, 16.63), (-26.9, 5.941e-07, 16.63), (16.63, 1.043e-06, 26.9), (21.76, 15.81, 16.63), (-30.08, 9.772, -1.941e-06), (-18.59, 25.58, -2.13e-06), (4.973e-08, 31.62, -1.581e-06), (18.59, 25.58, -5.047e-07), (30.08, 9.772, 6.886e-07), (-21.76, 15.81, -16.63), (8.313, 25.58, -16.63), (26.9, -8.593e-07, -16.63), (-16.63, -1.308e-06, -26.9), (-5.137, 15.81, -26.9), (13.45, 9.772, -26.9), (-24.33, 17.68, -2.035e-06), (-20.73, 21.1, 7.071), (-21.46, 21.63, -2.082e-06), (-19.66, 23.34, 3.536), (-22.53, 19.39, 3.536), (-22.9, 19.65, -2.059e-06), (-20.02, 23.61, -2.106e-06), (-20.2, 22.22, 5.303), (-19.12, 24.46, 1.768), (-21.63, 20.25, 5.303), (-23.43, 18.53, 1.768), (-20.56, 22.49, 1.768), (-21.1, 21.37, 3.536), (-22.0, 20.51, 1.768), (-22.18, 20.64, -2.071e-06), (-20.74, 22.62, -2.094e-06), (-19.93, 22.78, 4.419), (-19.39, 23.9, 2.652), (-22.08, 19.82, 4.419), (-22.98, 18.96, 2.652), (-21.01, 22.06, 0.8839), (-20.11, 22.92, 2.652), (-21.82, 20.38, 3.536), (-20.38, 22.36, 3.536), (-21.73, 21.07, 0.8839), (-22.26, 19.95, 2.652), (-20.29, 23.05, 0.8839), (-19.57, 24.04, 0.8839), (-19.84, 23.48, 1.768), (-20.83, 21.93, 2.652), (-21.55, 20.94, 2.652), (-21.28, 21.5, 1.768), (-23.16, 19.09, 0.8839), (-22.45, 20.08, 0.8839), (-22.71, 19.52, 1.768), (-21.37, 20.81, 4.419), (-20.65, 21.8, 4.419), (-20.92, 21.24, 5.303), (-6.725, 4.886, 29.26), (-18.17, 13.2, 20.52), (2.569, 7.906, 29.26), (6.939, 21.36, 20.52), (0.2137, 26.24, 15.38), (-15.6, 21.1, 15.38), (-24.89, 8.312, 15.38), (-29.18, 4.886, -7.071), (-26.48, 13.2, 7.071), (-13.66, 26.24, -7.071), (4.37, 29.26, 7.071), (-4.37, 29.26, -7.071), (13.66, 26.24, 7.071), (20.73, 21.1, -7.071), (-25.02, 7.906, -15.38), (-15.25, 21.36, -15.38), (-0.2137, 26.24, -15.38), (15.6, 21.1, -15.38), (-22.45, -1.03e-06, -20.52), (-8.313, -1.412e-06, -29.26), (-6.939, 21.36, -20.52), (-2.569, 7.906, -29.26), (18.17, 13.2, -20.52), (6.725, 4.886, -29.26), (-10.88, 17.68, 21.76), (-4.156, 12.79, 26.9), (-1.588, 20.7, 21.76), (-20.17, 4.886, 21.76), (-28.49, 4.886, 8.313), (-4.156, 28.6, 8.313), (-13.45, 25.58, 8.313), (-9.294, 28.6, -1.855e-06), (-25.92, 12.79, -8.313), (-20.17, 20.7, -8.313), (4.156, 28.6, -8.313), (9.294, 28.6, -1.043e-06), (13.45, 25.58, -8.313), (-13.45, 15.81, -21.76), (-19.19, 7.906, -21.76), (-10.88, 7.906, -26.9), (10.88, 17.68, -21.76), (1.588, 20.7, -21.76), (4.156, 12.79, -26.9), (-19.08, 24.81, 0.4419)], [], [(9, 13, 12), (3, 12, 13), (18, 3, 13), (13, 17, 18), (21, 18, 5), (30, 25, 19), (26, 32, 10), (25, 35, 1), (34, 26, 1), (31, 40, 19), (40, 27, 19), (27, 39, 19), (39, 30, 19), (32, 41, 10), (41, 28, 10), (28, 42, 10), (42, 33, 10), (51, 36, 45), (45, 40, 51), (31, 51, 40), (40, 45, 27), (51, 31, 52), (52, 53, 51), (36, 51, 53), (53, 52, 33), (42, 28, 46), (46, 53, 42), (33, 42, 53), (53, 46, 36), (54, 36, 46), (46, 48, 54), (37, 54, 48), (48, 46, 28), (54, 37, 55), (55, 56, 54), (36, 54, 56), (56, 55, 38), (49, 27, 45), (45, 56, 49), (38, 49, 56), (56, 45, 36), (50, 38, 55), (55, 47, 50), (29, 50, 47), (47, 55, 37), (30, 57, 25), (57, 35, 25), (57, 30, 58), (58, 59, 57), (35, 57, 59), (59, 58, 38), (50, 29, 44), (44, 59, 50), (38, 50, 59), (59, 44, 35), (49, 38, 58), (58, 39, 49), (27, 49, 39), (39, 58, 30), (60, 34, 43), (43, 47, 60), (37, 60, 47), (47, 43, 29), (60, 37, 61), (61, 62, 60), (34, 60, 62), (62, 61, 32), (34, 62, 26), (62, 32, 26), (41, 32, 61), (61, 48, 41), (28, 41, 48), (48, 61, 37), (35, 44, 1), (44, 29, 1), (29, 43, 1), (43, 34, 1), (68, 10, 87), (87, 64, 68), (1, 68, 64), (64, 87, 8), (88, 8, 87), (87, 89, 88), (9, 88, 89), (89, 87, 10), (67, 2, 66), (66, 89, 67), (10, 67, 89), (89, 66, 9), (88, 9, 65), (65, 63, 88), (8, 88, 63), (65, 0, 63), (90, 11, 69), (69, 64, 90), (8, 90, 64), (64, 69, 1), (9, 66, 13), (66, 2, 13), (0, 65, 12), (65, 9, 12), (91, 14, 71), (71, 69, 91), (11, 91, 69), (69, 71, 1), (92, 16, 73), (73, 67, 92), (10, 92, 67), (67, 73, 2), (92, 10, 93), (93, 94, 92), (16, 92, 94), (94, 93, 15), (72, 4, 74), (74, 94, 72), (15, 72, 94), (94, 74, 16), (17, 76, 18), (76, 5, 18), (2, 75, 13), (75, 17, 13), (77, 19, 95), (95, 70, 77), (6, 77, 70), (70, 95, 14), (78, 4, 72), (72, 96, 78), (19, 78, 96), (96, 72, 15), (79, 20, 97), (97, 74, 79), (4, 79, 74), (74, 97, 16), (98, 16, 97), (97, 99, 98), (17, 98, 99), (99, 97, 20), (80, 5, 76), (76, 99, 80), (20, 80, 99), (99, 76, 17), (98, 17, 75), (75, 73, 98), (16, 98, 73), (73, 75, 2), (100, 23, 83), (83, 78, 100), (19, 100, 78), (78, 83, 4), (100, 19, 101), (101, 102, 100), (23, 100, 102), (102, 101, 22), (82, 7, 84), (84, 102, 82), (22, 82, 102), (102, 84, 23), (81, 22, 101), (101, 77, 81), (6, 81, 77), (77, 101, 19), (103, 24, 85), (85, 80, 103), (20, 103, 80), (80, 85, 5), (103, 20, 104), (104, 105, 103), (24, 103, 105), (105, 104, 23), (84, 7, 86), (86, 105, 84), (23, 84, 105), (105, 86, 24), (83, 23, 104), (104, 79, 83), (4, 83, 79), (79, 104, 20), (5, 85, 21), (85, 24, 21), (14, 95, 25), (95, 19, 25), (1, 71, 25), (71, 14, 25), (10, 68, 26), (68, 1, 26), (19, 96, 31), (96, 15, 31), (15, 93, 33), (93, 10, 33), (52, 106, 33), (106, 15, 33), (15, 106, 31), (106, 52, 31)])
me_sphere.use_remesh_preserve_volume = False
me_sphere.use_remesh_preserve_attributes = False
me_sphere.use_mirror_vertex_groups = False
me_sphere.update()
me_sphere_002 = bpy.data.meshes.new('Sphere.002')
me_sphere_002.from_pydata([(-1.333e-06, 1.25e-06, 31.62), (-22.88, 16.62, 14.14), (8.74, 26.9, 14.14), (28.28, 4.856e-07, 14.14), (-8.74, 26.9, -14.14), (22.88, 16.62, -14.14), (-28.28, -7.508e-07, -14.14), (1.432e-06, -1.515e-06, -31.62), (-13.45, 9.772, 26.9), (5.137, 15.81, 26.9), (-8.313, 25.58, 16.63), (-26.9, 5.941e-07, 16.63), (16.63, 1.043e-06, 26.9), (21.76, 15.81, 16.63), (-30.08, 9.772, -1.941e-06), (-18.59, 25.58, -2.13e-06), (4.973e-08, 31.62, -1.581e-06), (18.59, 25.58, -5.047e-07), (30.08, 9.772, 6.886e-07), (-21.76, 15.81, -16.63), (8.313, 25.58, -16.63), (26.9, -8.593e-07, -16.63), (-16.63, -1.308e-06, -26.9), (-5.137, 15.81, -26.9), (13.45, 9.772, -26.9), (-24.33, 17.68, -2.035e-06), (-20.73, 21.1, 7.071), (-21.46, 21.63, -2.082e-06), (-19.66, 23.34, 3.536), (-22.53, 19.39, 3.536), (-22.9, 19.65, -2.059e-06), (-20.02, 23.61, -2.106e-06), (-20.2, 22.22, 5.303), (-19.12, 24.46, 1.768), (-21.63, 20.25, 5.303), (-23.43, 18.53, 1.768), (-20.56, 22.49, 1.768), (-21.1, 21.37, 3.536), (-22.0, 20.51, 1.768), (-22.18, 20.64, -2.071e-06), (-20.74, 22.62, -2.094e-06), (-19.93, 22.78, 4.419), (-19.39, 23.9, 2.652), (-22.08, 19.82, 4.419), (-22.98, 18.96, 2.652), (-21.01, 22.06, 0.8839), (-20.11, 22.92, 2.652), (-21.82, 20.38, 3.536), (-20.38, 22.36, 3.536), (-21.73, 21.07, 0.8839), (-22.26, 19.95, 2.652), (-20.29, 23.05, 0.8839), (-19.57, 24.04, 0.8839), (-19.84, 23.48, 1.768), (-20.83, 21.93, 2.652), (-21.55, 20.94, 2.652), (-21.28, 21.5, 1.768), (-23.16, 19.09, 0.8839), (-22.45, 20.08, 0.8839), (-22.71, 19.52, 1.768), (-21.37, 20.81, 4.419), (-20.65, 21.8, 4.419), (-20.92, 21.24, 5.303), (-6.725, 4.886, 29.26), (-18.17, 13.2, 20.52), (2.569, 7.906, 29.26), (6.939, 21.36, 20.52), (0.2137, 26.24, 15.38), (-15.6, 21.1, 15.38), (-24.89, 8.312, 15.38), (-29.18, 4.886, -7.071), (-26.48, 13.2, 7.071), (-13.66, 26.24, -7.071), (4.37, 29.26, 7.071), (-4.37, 29.26, -7.071), (13.66, 26.24, 7.071), (20.73, 21.1, -7.071), (-25.02, 7.906, -15.38), (-15.25, 21.36, -15.38), (-0.2137, 26.24, -15.38), (15.6, 21.1, -15.38), (-22.45, -1.03e-06, -20.52), (-8.313, -1.412e-06, -29.26), (-6.939, 21.36, -20.52), (-2.569, 7.906, -29.26), (18.17, 13.2, -20.52), (6.725, 4.886, -29.26), (-10.88, 17.68, 21.76), (-4.156, 12.79, 26.9), (-1.588, 20.7, 21.76), (-20.17, 4.886, 21.76), (-28.49, 4.886, 8.313), (-4.156, 28.6, 8.313), (-13.45, 25.58, 8.313), (-9.294, 28.6, -1.855e-06), (-25.92, 12.79, -8.313), (-20.17, 20.7, -8.313), (4.156, 28.6, -8.313), (9.294, 28.6, -1.043e-06), (13.45, 25.58, -8.313), (-13.45, 15.81, -21.76), (-19.19, 7.906, -21.76), (-10.88, 7.906, -26.9), (10.88, 17.68, -21.76), (1.588, 20.7, -21.76), (4.156, 12.79, -26.9), (-19.08, 24.81, 0.4419)], [], [(9, 13, 12), (3, 12, 13), (18, 3, 13), (13, 17, 18), (21, 18, 5), (30, 25, 19), (26, 32, 10), (25, 35, 1), (34, 26, 1), (31, 40, 19), (40, 27, 19), (27, 39, 19), (39, 30, 19), (32, 41, 10), (41, 28, 10), (28, 42, 10), (42, 33, 10), (51, 36, 45), (45, 40, 51), (31, 51, 40), (40, 45, 27), (51, 31, 52), (52, 53, 51), (36, 51, 53), (53, 52, 33), (42, 28, 46), (46, 53, 42), (33, 42, 53), (53, 46, 36), (54, 36, 46), (46, 48, 54), (37, 54, 48), (48, 46, 28), (54, 37, 55), (55, 56, 54), (36, 54, 56), (56, 55, 38), (49, 27, 45), (45, 56, 49), (38, 49, 56), (56, 45, 36), (50, 38, 55), (55, 47, 50), (29, 50, 47), (47, 55, 37), (30, 57, 25), (57, 35, 25), (57, 30, 58), (58, 59, 57), (35, 57, 59), (59, 58, 38), (50, 29, 44), (44, 59, 50), (38, 50, 59), (59, 44, 35), (49, 38, 58), (58, 39, 49), (27, 49, 39), (39, 58, 30), (60, 34, 43), (43, 47, 60), (37, 60, 47), (47, 43, 29), (60, 37, 61), (61, 62, 60), (34, 60, 62), (62, 61, 32), (34, 62, 26), (62, 32, 26), (41, 32, 61), (61, 48, 41), (28, 41, 48), (48, 61, 37), (35, 44, 1), (44, 29, 1), (29, 43, 1), (43, 34, 1), (68, 10, 87), (87, 64, 68), (1, 68, 64), (64, 87, 8), (88, 8, 87), (87, 89, 88), (9, 88, 89), (89, 87, 10), (67, 2, 66), (66, 89, 67), (10, 67, 89), (89, 66, 9), (88, 9, 65), (65, 63, 88), (8, 88, 63), (65, 0, 63), (90, 11, 69), (69, 64, 90), (8, 90, 64), (64, 69, 1), (9, 66, 13), (66, 2, 13), (0, 65, 12), (65, 9, 12), (91, 14, 71), (71, 69, 91), (11, 91, 69), (69, 71, 1), (92, 16, 73), (73, 67, 92), (10, 92, 67), (67, 73, 2), (92, 10, 93), (93, 94, 92), (16, 92, 94), (94, 93, 15), (72, 4, 74), (74, 94, 72), (15, 72, 94), (94, 74, 16), (17, 76, 18), (76, 5, 18), (2, 75, 13), (75, 17, 13), (77, 19, 95), (95, 70, 77), (6, 77, 70), (70, 95, 14), (78, 4, 72), (72, 96, 78), (19, 78, 96), (96, 72, 15), (79, 20, 97), (97, 74, 79), (4, 79, 74), (74, 97, 16), (98, 16, 97), (97, 99, 98), (17, 98, 99), (99, 97, 20), (80, 5, 76), (76, 99, 80), (20, 80, 99), (99, 76, 17), (98, 17, 75), (75, 73, 98), (16, 98, 73), (73, 75, 2), (100, 23, 83), (83, 78, 100), (19, 100, 78), (78, 83, 4), (100, 19, 101), (101, 102, 100), (23, 100, 102), (102, 101, 22), (82, 7, 84), (84, 102, 82), (22, 82, 102), (102, 84, 23), (81, 22, 101), (101, 77, 81), (6, 81, 77), (77, 101, 19), (103, 24, 85), (85, 80, 103), (20, 103, 80), (80, 85, 5), (103, 20, 104), (104, 105, 103), (24, 103, 105), (105, 104, 23), (84, 7, 86), (86, 105, 84), (23, 84, 105), (105, 86, 24), (83, 23, 104), (104, 79, 83), (4, 83, 79), (79, 104, 20), (5, 85, 21), (85, 24, 21), (14, 95, 25), (95, 19, 25), (1, 71, 25), (71, 14, 25), (10, 68, 26), (68, 1, 26), (19, 96, 31), (96, 15, 31), (15, 93, 33), (93, 10, 33), (52, 106, 33), (106, 15, 33), (15, 106, 31), (106, 52, 31)])
me_sphere_002.use_remesh_preserve_volume = False
me_sphere_002.use_remesh_preserve_attributes = False
me_sphere_002.use_mirror_vertex_groups = False
me_sphere_002.update()

# ---- objects
ob_cylinder = bpy.data.objects.new('Cylinder', me_cylinder)
ob_cube_004 = bpy.data.objects.new('Cube.004', me_cube_001)
ob_cube_001 = bpy.data.objects.new('Cube.001', me_cube_004)
ob_cube = bpy.data.objects.new('Cube', me_cube_003)
ob_plane = bpy.data.objects.new('Plane', me_plane)
ob_cube_002 = bpy.data.objects.new('Cube.002', me_cube_005)
ob_cube_003 = bpy.data.objects.new('Cube.003', me_cube)
ob_camera = bpy.data.objects.new('Camera', cam_camera_001)
ob_sphere = bpy.data.objects.new('Sphere', me_sphere)
ob_lamp_001 = bpy.data.objects.new('Lamp.001', light_lamp)
ob_sphere_001 = bpy.data.objects.new('Sphere.001', me_sphere_002)

# ---- transforms, parenting, visibility, modifiers, constraints
ob_cylinder.location = (0.04967, 0.713, 4.084)
ob_cylinder.rotation_euler = (0.0, -0.0, -6.283)
ob_cylinder.scale = (1.168, 1.0, 1.0)
ob_cylinder.lock_rotations_4d = False
ob_cylinder.empty_display_type = 'ARROWS'
ob_cylinder.lineart.crease_threshold = 0.0
ob_cube_004.location = (-1.06, -0.9139, 3.165)
ob_cube_004.rotation_euler = (-0.3491, -4.676e-17, -6.283)
ob_cube_004.scale = (0.4527, 0.4527, 0.8867)
ob_cube_004.lock_rotations_4d = False
ob_cube_004.empty_display_type = 'ARROWS'
ob_cube_004.color = (0.0, 0.0, 0.0, 1.0)
ob_cube_004.lineart.crease_threshold = 0.0
ob_cube_001.location = (-0.01964, 0.3753, 0.8142)
ob_cube_001.rotation_euler = (1.571, -0.0, -6.283)
ob_cube_001.lock_rotations_4d = False
ob_cube_001.empty_display_type = 'ARROWS'
ob_cube_001.color = (0.0, 0.0, 0.0, 1.0)
ob_cube_001.lineart.crease_threshold = 0.0
ob_cube.location = (-0.01964, 0.001398, 0.006259)
ob_cube.rotation_euler = (1.571, -4.266e-17, -4.712)
ob_cube.scale = (1.0, -0.1417, 1.0)
ob_cube.lock_rotations_4d = False
ob_cube.empty_display_type = 'ARROWS'
ob_cube.color = (0.0, 0.0, 0.0, 1.0)
ob_cube.lineart.crease_threshold = 0.0
ob_plane.location = (0.0002427, -0.0001265, 0.0001216)
ob_plane.rotation_euler = (0.0, -0.0, -4.712)
ob_plane.lock_rotations_4d = False
ob_plane.empty_display_type = 'ARROWS'
ob_plane.color = (0.0, 0.0, 0.0, 1.0)
ob_plane.lineart.crease_threshold = 0.0
ob_cube_002.location = (0.0198, 3.613, -0.3353)
ob_cube_002.rotation_euler = (1.571, 0.5039, -4.712)
ob_cube_002.scale = (2.006, 2.006, 2.006)
ob_cube_002.lock_rotations_4d = False
ob_cube_002.empty_display_type = 'ARROWS'
ob_cube_002.color = (0.0, 0.0, 0.0, 1.0)
ob_cube_002.lineart.crease_threshold = 0.0
ob_cube_003.location = (-0.3576, 0.7338, 2.866)
ob_cube_003.rotation_euler = (0.0, -0.0, -6.283)
ob_cube_003.scale = (0.2004, 0.1535, 0.1222)
ob_cube_003.lock_rotations_4d = False
ob_cube_003.empty_display_type = 'ARROWS'
ob_cube_003.color = (0.0, 0.0, 0.0, 1.0)
ob_cube_003.lineart.crease_threshold = 0.0
_m = ob_cube_003.modifiers.new('Subsurf.001', 'SUBSURF')
_m.uv_smooth = 'PRESERVE_CORNERS'
_m.levels = 2
_m.render_levels = 3
_m.show_only_control_edges = False
_m = ob_cube_003.modifiers.new('Subsurf', 'SUBSURF')
_m.uv_smooth = 'PRESERVE_CORNERS'
_m.quality = 2
_m.show_only_control_edges = False
_m.use_creases = False
ob_camera.location = (10.0, -10.0, 11.6)
ob_camera.rotation_euler = (1.047, 0.0, 0.7854)
ob_camera.lock_rotations_4d = False
ob_camera.empty_display_type = 'ARROWS'
ob_camera.color = (0.0, 0.0, 0.0, 1.0)
ob_camera.lineart.crease_threshold = 0.0
ob_sphere.location = (-0.02993, 0.1261, 0.07312)
ob_sphere.rotation_euler = (1.571, -0.0, 1.571)
ob_sphere.lock_rotations_4d = False
ob_sphere.empty_display_type = 'ARROWS'
ob_sphere.color = (0.0, 0.0, 0.0, 1.0)
ob_sphere.show_instancer_for_render = False
ob_sphere.instance_type = 'VERTS'
ob_sphere.use_instance_vertices_rotation = True
ob_sphere.lineart.crease_threshold = 0.0
ob_lamp_001.parent = ob_sphere
ob_lamp_001.matrix_parent_inverse = Matrix(((-4.371e-08, 1.0, -2.118e-22, -0.1261), (4.371e-08, 1.911e-15, 1.0, -0.07312), (1.0, 4.371e-08, -4.371e-08, 0.02993), (0.0, 0.0, 0.0, 1.0)))
ob_lamp_001.location = (-0.02993, 0.1261, 0.07312)
ob_lamp_001.rotation_euler = (1.571, -0.0, 1.571)
ob_lamp_001.lock_rotations_4d = False
ob_lamp_001.empty_display_type = 'ARROWS'
ob_lamp_001.color = (0.0, 0.0, 0.0, 1.0)
ob_lamp_001.lineart.crease_threshold = 0.0
ob_sphere_001.location = (-0.02993, 0.1261, 0.07312)
ob_sphere_001.rotation_euler = (1.571, -0.0, 1.571)
ob_sphere_001.lock_rotations_4d = False
ob_sphere_001.empty_display_type = 'ARROWS'
ob_sphere_001.color = (0.0, 0.0, 0.0, 1.0)
ob_sphere_001.show_instancer_for_render = False
ob_sphere_001.instance_type = 'VERTS'
ob_sphere_001.use_instance_vertices_rotation = True
ob_sphere_001.lineart.crease_threshold = 0.0

# ---- collection membership
col_collection_1.objects.link(ob_cylinder)
col_collection_1.objects.link(ob_cube_004)
col_collection_1.objects.link(ob_cube_001)
col_collection_1.objects.link(ob_cube)
col_collection_1.objects.link(ob_plane)
col_collection_1.objects.link(ob_cube_002)
col_collection_1.objects.link(ob_cube_003)
col_collection_2.objects.link(ob_camera)
col_collection_3.objects.link(ob_sphere)
col_collection_3.objects.link(ob_lamp_001)
col_collection_3.objects.link(ob_sphere_001)

# ---- scene / render settings (as saved in the file)
scene.camera = ob_camera
scene.frame_start = 1; scene.frame_end = 250; scene.frame_set(11)
scene.render.engine = 'BLENDER_EEVEE_NEXT'
scene.render.image_settings.color_mode = 'RGB'
scene.render.image_settings.compression = 90
scene.render.resolution_x = 128
scene.render.resolution_y = 128
scene.render.pixel_aspect_x = 100.0
scene.render.pixel_aspect_y = 100.0
scene.render.fps = 25
scene.render.dither_intensity = 0.0
scene.render.use_compositing = False
scene.render.use_sequencer = False
scene.render.bake_margin = 2
scene.render.bake_bias = 0.0
scene.render.use_stamp_time = False
scene.render.use_stamp_date = False
scene.render.use_stamp_frame = False
scene.render.use_stamp_camera = False
scene.render.use_stamp_scene = False
scene.render.use_stamp_filename = False
scene.render.use_stamp_render_time = False
scene.render.stamp_font_size = 0
scene.cycles.use_denoising = False
scene.cycles.samples = 10
scene.cycles.sampling_pattern = 'TABULATED_SOBOL'
scene.cycles.light_sampling_threshold = 0.0
scene.cycles.use_adaptive_sampling = False
scene.cycles.use_light_tree = False
scene.cycles.blur_glossy = 0.0
scene.cycles.volume_bounces = 1
scene.cycles.pixel_filter_type = 'GAUSSIAN'
scene.cycles.sample_clamp_indirect = 0.0
scene.view_settings.view_transform = 'Raw'
bpy.context.view_layer.update()
